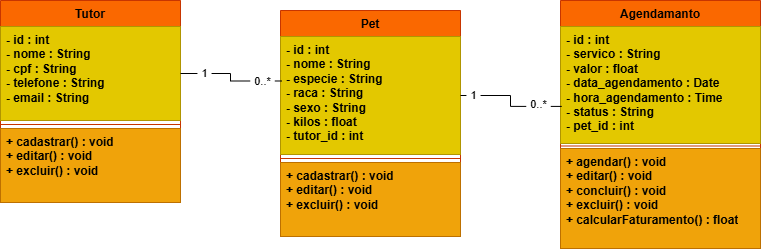

The diagram above was exported from draw.io. Its source (the exported page's mxGraphModel, read from the mxfile embedded in the PNG):
<mxGraphModel grid="0" page="0" gridSize="10" guides="1" tooltips="1" connect="1" arrows="1" fold="1" pageScale="1" pageWidth="827" pageHeight="1169" math="0" shadow="0">
  <root>
    <mxCell id="0" />
    <mxCell id="1" parent="0" />
    <mxCell id="keYCy7e5HGUTT22NSlmt-1" parent="1" style="swimlane;fontStyle=1;align=center;verticalAlign=top;childLayout=stackLayout;horizontal=1;startSize=26;horizontalStack=0;resizeParent=1;resizeParentMax=0;resizeLast=0;collapsible=1;marginBottom=0;whiteSpace=wrap;html=1;fillColor=#fa6800;strokeColor=#C73500;fontColor=#000000;" value="Tutor" vertex="1">
      <mxGeometry height="202" width="180" x="30" y="50" as="geometry" />
    </mxCell>
    <mxCell id="keYCy7e5HGUTT22NSlmt-2" parent="keYCy7e5HGUTT22NSlmt-1" style="text;strokeColor=#B09500;fillColor=#e3c800;align=left;verticalAlign=top;spacingLeft=4;spacingRight=4;overflow=hidden;rotatable=0;points=[[0,0.5],[1,0.5]];portConstraint=eastwest;whiteSpace=wrap;html=1;fontColor=#000000;fontStyle=1" value="&lt;div&gt;- id : int&lt;/div&gt;&lt;div&gt;- nome : String&lt;/div&gt;&lt;div&gt;- cpf : String&lt;/div&gt;&lt;div&gt;- telefone : String&lt;/div&gt;&lt;div&gt;- email : String&lt;/div&gt;" vertex="1">
      <mxGeometry height="94" width="180" y="26" as="geometry" />
    </mxCell>
    <mxCell id="keYCy7e5HGUTT22NSlmt-3" parent="keYCy7e5HGUTT22NSlmt-1" style="line;strokeWidth=1;fillColor=none;align=left;verticalAlign=middle;spacingTop=-1;spacingLeft=3;spacingRight=3;rotatable=0;labelPosition=right;points=[];portConstraint=eastwest;strokeColor=inherit;labelPerimeter=1;" value="" vertex="1">
      <mxGeometry height="8" width="180" y="120" as="geometry" />
    </mxCell>
    <mxCell id="keYCy7e5HGUTT22NSlmt-4" parent="keYCy7e5HGUTT22NSlmt-1" style="text;strokeColor=#BD7000;fillColor=#f0a30a;align=left;verticalAlign=top;spacingLeft=4;spacingRight=4;overflow=hidden;rotatable=0;points=[[0,0.5],[1,0.5]];portConstraint=eastwest;whiteSpace=wrap;html=1;fontColor=#000000;fontStyle=1" value="&lt;div&gt;+ cadastrar() : void&lt;/div&gt;&lt;div&gt;+ editar() : void&lt;/div&gt;&lt;div&gt;+ excluir() : void&lt;/div&gt;" vertex="1">
      <mxGeometry height="74" width="180" y="128" as="geometry" />
    </mxCell>
    <mxCell id="keYCy7e5HGUTT22NSlmt-5" parent="1" style="swimlane;fontStyle=1;align=center;verticalAlign=top;childLayout=stackLayout;horizontal=1;startSize=26;horizontalStack=0;resizeParent=1;resizeParentMax=0;resizeLast=0;collapsible=1;marginBottom=0;whiteSpace=wrap;html=1;fillColor=#fa6800;strokeColor=#C73500;fontColor=#000000;" value="Pet" vertex="1">
      <mxGeometry height="226" width="180" x="310" y="60" as="geometry" />
    </mxCell>
    <mxCell id="keYCy7e5HGUTT22NSlmt-6" parent="keYCy7e5HGUTT22NSlmt-5" style="text;strokeColor=#B09500;fillColor=#e3c800;align=left;verticalAlign=top;spacingLeft=4;spacingRight=4;overflow=hidden;rotatable=0;points=[[0,0.5],[1,0.5]];portConstraint=eastwest;whiteSpace=wrap;html=1;fontColor=#000000;fontStyle=1" value="&lt;div&gt;- id : int&lt;/div&gt;&lt;div&gt;- nome : String&lt;/div&gt;&lt;div&gt;- especie : String&lt;/div&gt;&lt;div&gt;- raca : String&lt;/div&gt;&lt;div&gt;- sexo : String&lt;/div&gt;&lt;div&gt;- kilos : float&lt;/div&gt;&lt;div&gt;- tutor_id : int&lt;/div&gt;" vertex="1">
      <mxGeometry height="118" width="180" y="26" as="geometry" />
    </mxCell>
    <mxCell id="keYCy7e5HGUTT22NSlmt-7" parent="keYCy7e5HGUTT22NSlmt-5" style="line;strokeWidth=1;fillColor=none;align=left;verticalAlign=middle;spacingTop=-1;spacingLeft=3;spacingRight=3;rotatable=0;labelPosition=right;points=[];portConstraint=eastwest;strokeColor=inherit;labelPerimeter=1;" value="" vertex="1">
      <mxGeometry height="8" width="180" y="144" as="geometry" />
    </mxCell>
    <mxCell id="keYCy7e5HGUTT22NSlmt-8" parent="keYCy7e5HGUTT22NSlmt-5" style="text;strokeColor=#BD7000;fillColor=#f0a30a;align=left;verticalAlign=top;spacingLeft=4;spacingRight=4;overflow=hidden;rotatable=0;points=[[0,0.5],[1,0.5]];portConstraint=eastwest;whiteSpace=wrap;html=1;fontColor=#000000;fontStyle=1" value="&lt;div&gt;+ cadastrar() : void&lt;/div&gt;&lt;div&gt;+ editar() : void&lt;/div&gt;&lt;div&gt;+ excluir() : void&lt;/div&gt;" vertex="1">
      <mxGeometry height="74" width="180" y="152" as="geometry" />
    </mxCell>
    <mxCell id="keYCy7e5HGUTT22NSlmt-9" parent="1" style="swimlane;fontStyle=1;align=center;verticalAlign=top;childLayout=stackLayout;horizontal=1;startSize=26;horizontalStack=0;resizeParent=1;resizeParentMax=0;resizeLast=0;collapsible=1;marginBottom=0;whiteSpace=wrap;html=1;fillColor=#fa6800;strokeColor=#C73500;fontColor=#000000;" value="Agendamanto" vertex="1">
      <mxGeometry height="248" width="200" x="590" y="50" as="geometry" />
    </mxCell>
    <mxCell id="keYCy7e5HGUTT22NSlmt-10" parent="keYCy7e5HGUTT22NSlmt-9" style="text;strokeColor=#B09500;fillColor=#e3c800;align=left;verticalAlign=top;spacingLeft=4;spacingRight=4;overflow=hidden;rotatable=0;points=[[0,0.5],[1,0.5]];portConstraint=eastwest;whiteSpace=wrap;html=1;fontColor=#000000;fontStyle=1" value="&lt;div&gt;- id : int&lt;/div&gt;&lt;div&gt;- servico : String&lt;/div&gt;&lt;div&gt;- valor : float&lt;/div&gt;&lt;div&gt;- data_agendamento : Date&lt;/div&gt;&lt;div&gt;- hora_agendamento : Time&lt;/div&gt;&lt;div&gt;- status : String&lt;/div&gt;&lt;div&gt;- pet_id : int&lt;/div&gt;" vertex="1">
      <mxGeometry height="117" width="200" y="26" as="geometry" />
    </mxCell>
    <mxCell id="keYCy7e5HGUTT22NSlmt-11" parent="keYCy7e5HGUTT22NSlmt-9" style="line;strokeWidth=1;fillColor=none;align=left;verticalAlign=middle;spacingTop=-1;spacingLeft=3;spacingRight=3;rotatable=0;labelPosition=right;points=[];portConstraint=eastwest;strokeColor=inherit;labelPerimeter=1;" value="" vertex="1">
      <mxGeometry height="5" width="200" y="143" as="geometry" />
    </mxCell>
    <mxCell id="keYCy7e5HGUTT22NSlmt-12" parent="keYCy7e5HGUTT22NSlmt-9" style="text;strokeColor=#BD7000;fillColor=#f0a30a;align=left;verticalAlign=top;spacingLeft=4;spacingRight=4;overflow=hidden;rotatable=0;points=[[0,0.5],[1,0.5]];portConstraint=eastwest;whiteSpace=wrap;html=1;fontColor=#000000;fontStyle=1" value="&lt;div&gt;+ agendar() : void&lt;/div&gt;&lt;div&gt;+ editar() : void&lt;/div&gt;&lt;div&gt;+ concluir() : void&lt;/div&gt;&lt;div&gt;+ excluir() : void&lt;/div&gt;&lt;div&gt;+ calcularFaturamento() : float&lt;/div&gt;" vertex="1">
      <mxGeometry height="100" width="200" y="148" as="geometry" />
    </mxCell>
    <mxCell id="keYCy7e5HGUTT22NSlmt-15" edge="1" parent="1" source="keYCy7e5HGUTT22NSlmt-2" style="edgeStyle=orthogonalEdgeStyle;rounded=0;orthogonalLoop=1;jettySize=auto;html=1;entryX=0.006;entryY=0.377;entryDx=0;entryDy=0;entryPerimeter=0;defaultLabelBackgroundColor=page;labelPadding=0 4;endArrow=none;endFill=0;" target="keYCy7e5HGUTT22NSlmt-6">
      <mxGeometry relative="1" as="geometry" />
    </mxCell>
    <mxCell id="keYCy7e5HGUTT22NSlmt-16" connectable="0" parent="keYCy7e5HGUTT22NSlmt-15" style="edgeLabel;html=1;align=center;verticalAlign=middle;resizable=0;points=[];inheritText=1;defaultLabelBackgroundColor=page;labelPadding=0 4;" value="1" vertex="1">
      <mxGeometry relative="1" x="-0.5842" y="1" as="geometry">
        <mxPoint as="offset" />
      </mxGeometry>
    </mxCell>
    <mxCell id="keYCy7e5HGUTT22NSlmt-19" connectable="0" parent="keYCy7e5HGUTT22NSlmt-15" style="edgeLabel;html=1;align=center;verticalAlign=middle;resizable=0;points=[];inheritText=1;defaultLabelBackgroundColor=page;labelPadding=0 4;" value="0..*" vertex="1">
      <mxGeometry relative="1" x="0.6372" as="geometry">
        <mxPoint as="offset" />
      </mxGeometry>
    </mxCell>
    <mxCell id="keYCy7e5HGUTT22NSlmt-20" edge="1" parent="1" source="keYCy7e5HGUTT22NSlmt-6" style="edgeStyle=orthogonalEdgeStyle;rounded=0;orthogonalLoop=1;jettySize=auto;html=1;entryX=0.006;entryY=0.683;entryDx=0;entryDy=0;entryPerimeter=0;defaultLabelBackgroundColor=page;labelPadding=0 4;endArrow=none;endFill=0;" target="keYCy7e5HGUTT22NSlmt-10">
      <mxGeometry relative="1" as="geometry" />
    </mxCell>
    <mxCell id="keYCy7e5HGUTT22NSlmt-21" connectable="0" parent="keYCy7e5HGUTT22NSlmt-20" style="edgeLabel;html=1;align=center;verticalAlign=middle;resizable=0;points=[];inheritText=1;defaultLabelBackgroundColor=page;labelPadding=0 4;" value="1" vertex="1">
      <mxGeometry relative="1" x="-0.7845" y="1" as="geometry">
        <mxPoint as="offset" />
      </mxGeometry>
    </mxCell>
    <mxCell id="keYCy7e5HGUTT22NSlmt-22" connectable="0" parent="keYCy7e5HGUTT22NSlmt-20" style="edgeLabel;html=1;align=center;verticalAlign=middle;resizable=0;points=[];inheritText=1;defaultLabelBackgroundColor=page;labelPadding=0 4;" value="0..*" vertex="1">
      <mxGeometry relative="1" x="0.7241" y="2" as="geometry">
        <mxPoint x="-9" as="offset" />
      </mxGeometry>
    </mxCell>
  </root>
</mxGraphModel>